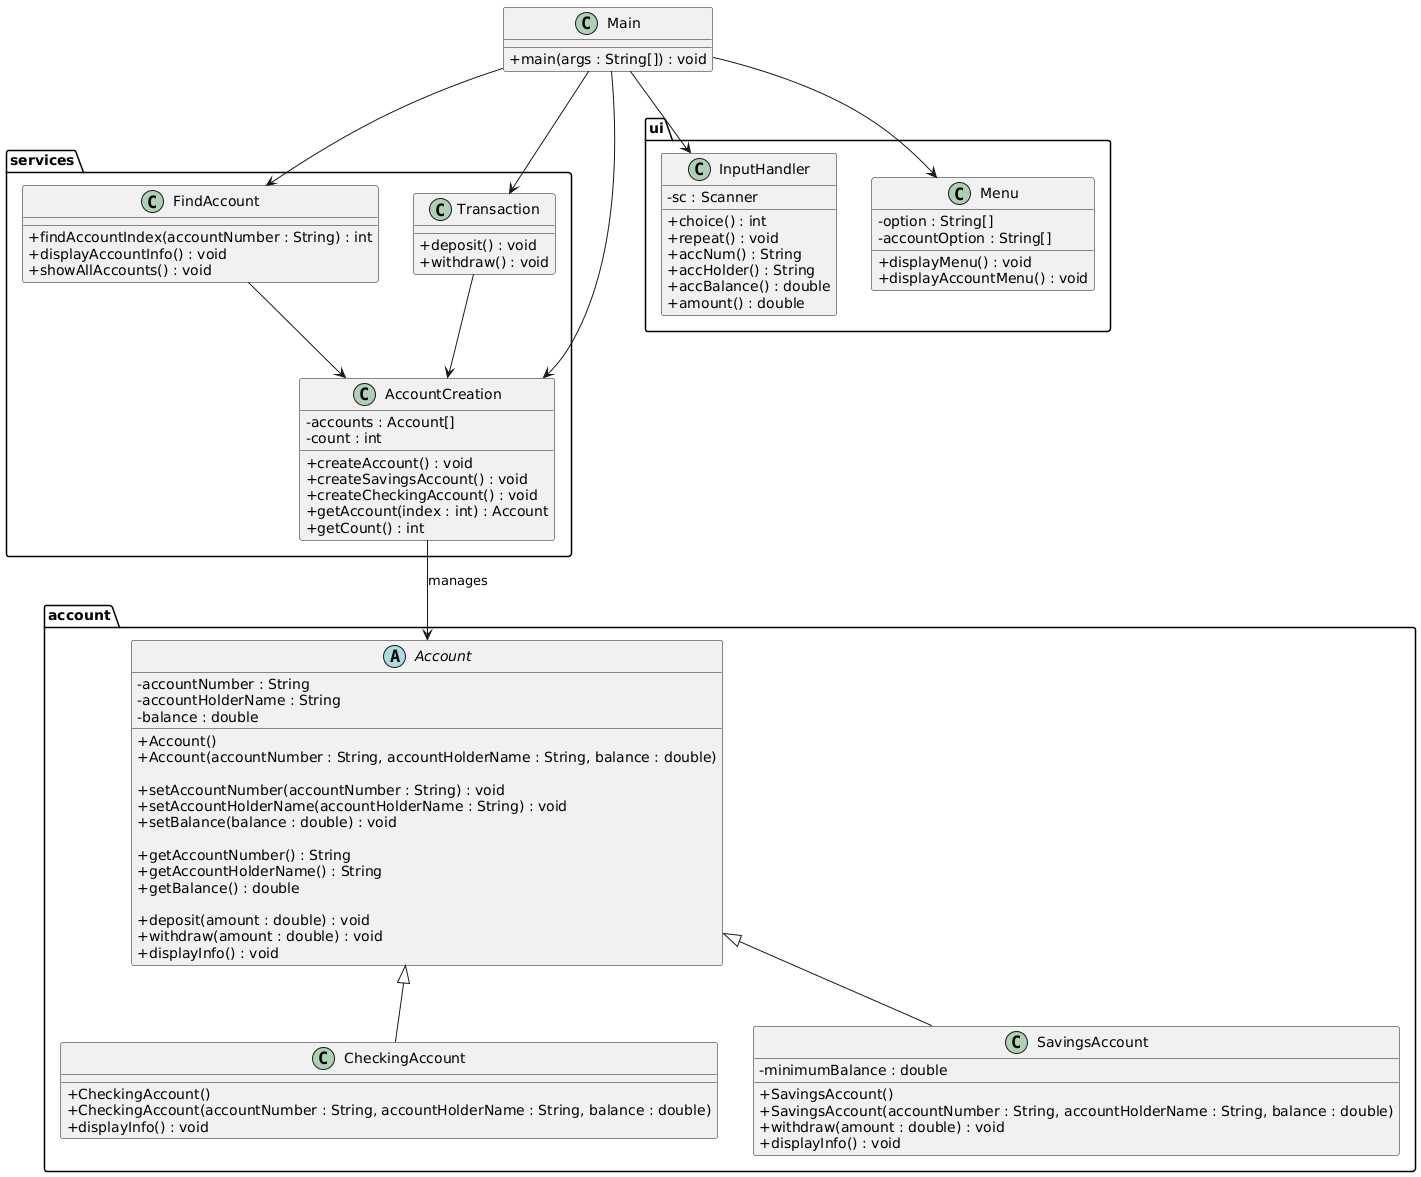

The diagram above was rendered by PlantUML. Its source (embedded in the PNG):
@startuml
skinparam classAttributeIconSize 0

package account {

    abstract class Account {
        - accountNumber : String
        - accountHolderName : String
        - balance : double

        + Account()
        + Account(accountNumber : String, accountHolderName : String, balance : double)

        + setAccountNumber(accountNumber : String) : void
        + setAccountHolderName(accountHolderName : String) : void
        + setBalance(balance : double) : void

        + getAccountNumber() : String
        + getAccountHolderName() : String
        + getBalance() : double

        + deposit(amount : double) : void
        + withdraw(amount : double) : void
        + displayInfo() : void
    }

    class CheckingAccount {
        + CheckingAccount()
        + CheckingAccount(accountNumber : String, accountHolderName : String, balance : double)
        + displayInfo() : void
    }

    class SavingsAccount {
        - minimumBalance : double
        + SavingsAccount()
        + SavingsAccount(accountNumber : String, accountHolderName : String, balance : double)
        + withdraw(amount : double) : void
        + displayInfo() : void
    }

    Account <|-- CheckingAccount
    Account <|-- SavingsAccount
}

package services {

    class AccountCreation {
        - accounts : Account[]
        - count : int

        + createAccount() : void
        + createSavingsAccount() : void
        + createCheckingAccount() : void
        + getAccount(index : int) : Account
        + getCount() : int
    }

    class FindAccount {
        + findAccountIndex(accountNumber : String) : int
        + displayAccountInfo() : void
        + showAllAccounts() : void
    }

    class Transaction {
        + deposit() : void
        + withdraw() : void
    }
}

package ui {

    class InputHandler {
        - sc : Scanner
        + choice() : int
        + repeat() : void
        + accNum() : String
        + accHolder() : String
        + accBalance() : double
        + amount() : double
    }

    class Menu {
        - option : String[]
        - accountOption : String[]
        + displayMenu() : void
        + displayAccountMenu() : void
    }
}

class Main {
    + main(args : String[]) : void
}

AccountCreation --> Account : manages
FindAccount --> AccountCreation
Transaction --> AccountCreation
Main --> Menu
Main --> InputHandler
Main --> AccountCreation
Main --> Transaction
Main --> FindAccount
@enduml